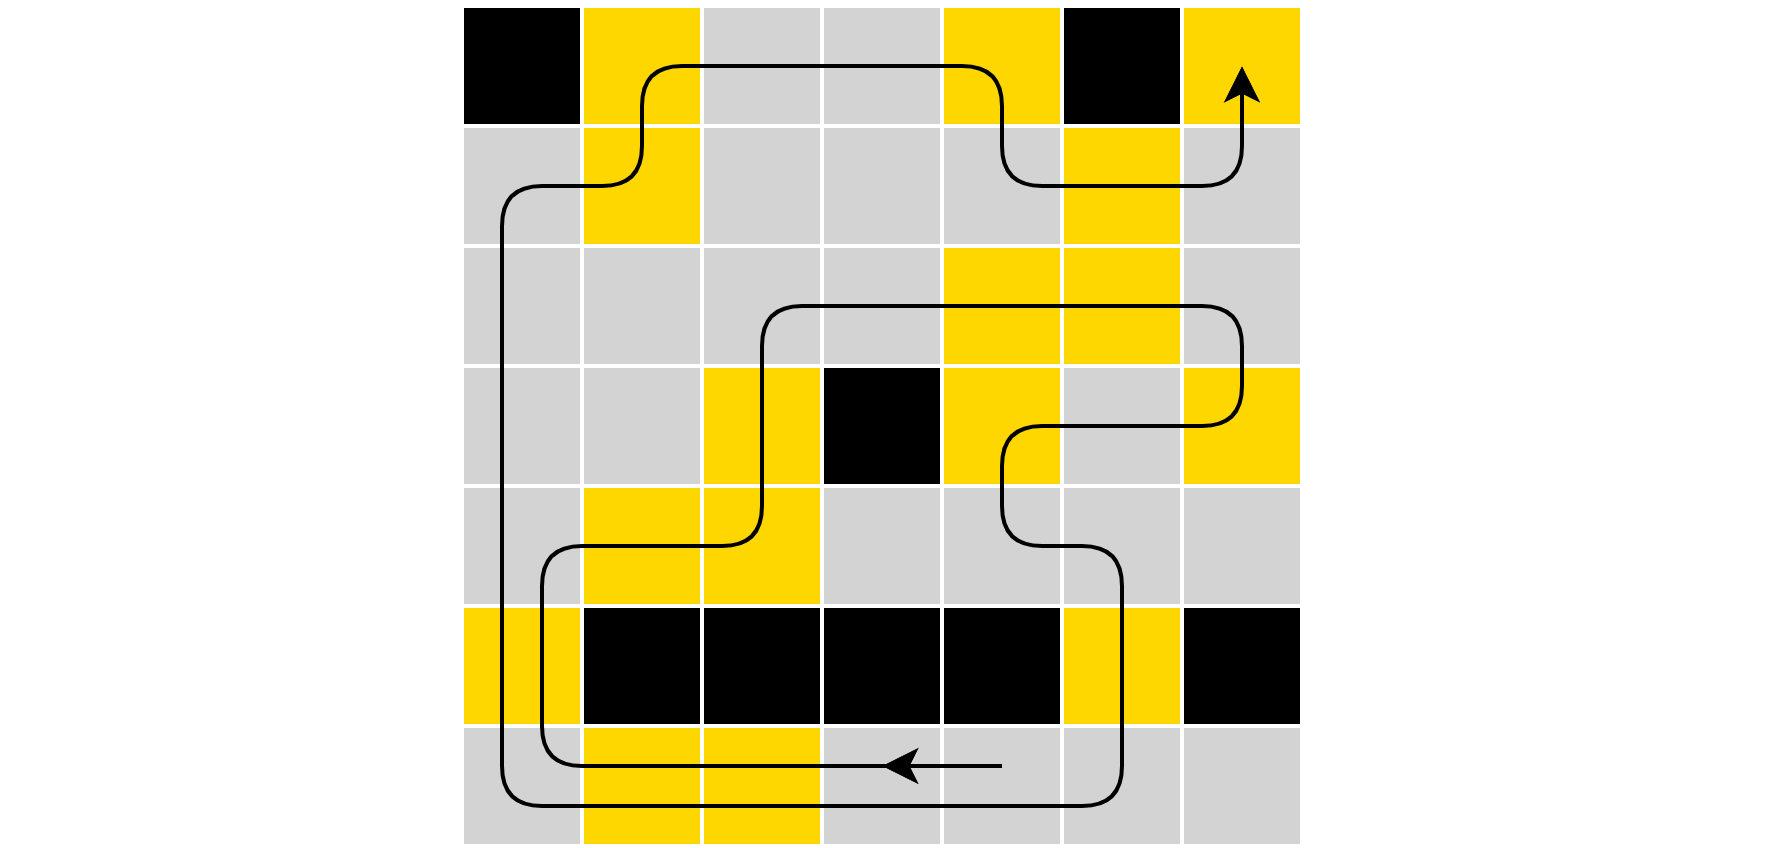

The diagram above was exported from draw.io. Its source (the exported page's mxGraphModel, read from the mxfile embedded in the PNG):
<mxGraphModel dx="786" dy="646" grid="1" gridSize="10" guides="1" tooltips="1" connect="1" arrows="1" fold="1" page="0" pageScale="1" pageWidth="827" pageHeight="1169" background="#ffffff" math="0" shadow="0">
  <root>
    <mxCell id="0" />
    <mxCell id="1" parent="0" />
    <mxCell id="92" value="" style="endArrow=none;dashed=1;html=1;strokeColor=#FFFFFF;" edge="1" parent="1">
      <mxGeometry width="50" height="50" relative="1" as="geometry">
        <mxPoint x="-115" y="-0.8300000000000409" as="sourcePoint" />
        <mxPoint x="325" y="-0.8300000000000409" as="targetPoint" />
      </mxGeometry>
    </mxCell>
    <mxCell id="93" value="" style="rounded=0;whiteSpace=wrap;html=1;fillColor=#000000;fontColor=#333333;strokeColor=#ffffff;" vertex="1" parent="1">
      <mxGeometry width="30" height="30" as="geometry" />
    </mxCell>
    <mxCell id="94" value="" style="rounded=0;whiteSpace=wrap;html=1;fillColor=#ffd700;fontColor=#333333;strokeColor=#ffffff;" vertex="1" parent="1">
      <mxGeometry x="30" width="30" height="30" as="geometry" />
    </mxCell>
    <mxCell id="95" value="" style="rounded=0;whiteSpace=wrap;html=1;fillColor=#D3D3D3;fontColor=#333333;strokeColor=#ffffff;" vertex="1" parent="1">
      <mxGeometry x="60" width="30" height="30" as="geometry" />
    </mxCell>
    <mxCell id="96" value="" style="rounded=0;whiteSpace=wrap;html=1;fillColor=#D3D3D3;fontColor=#333333;strokeColor=#ffffff;" vertex="1" parent="1">
      <mxGeometry x="90" width="30" height="30" as="geometry" />
    </mxCell>
    <mxCell id="97" value="" style="rounded=0;whiteSpace=wrap;html=1;fillColor=#ffd700;fontColor=#333333;strokeColor=#ffffff;" vertex="1" parent="1">
      <mxGeometry x="120" width="30" height="30" as="geometry" />
    </mxCell>
    <mxCell id="98" value="" style="rounded=0;whiteSpace=wrap;html=1;fillColor=#d3d3d3;fontColor=#333333;strokeColor=#ffffff;" vertex="1" parent="1">
      <mxGeometry y="30" width="30" height="30" as="geometry" />
    </mxCell>
    <mxCell id="99" value="" style="rounded=0;whiteSpace=wrap;html=1;fillColor=#ffd700;fontColor=#333333;strokeColor=#ffffff;" vertex="1" parent="1">
      <mxGeometry x="30" y="30" width="30" height="30" as="geometry" />
    </mxCell>
    <mxCell id="100" value="" style="rounded=0;whiteSpace=wrap;html=1;fillColor=#D3D3D3;fontColor=#333333;strokeColor=#ffffff;" vertex="1" parent="1">
      <mxGeometry x="60" y="30" width="30" height="30" as="geometry" />
    </mxCell>
    <mxCell id="101" value="" style="rounded=0;whiteSpace=wrap;html=1;fillColor=#D3D3D3;fontColor=#333333;strokeColor=#ffffff;" vertex="1" parent="1">
      <mxGeometry x="90" y="30" width="30" height="30" as="geometry" />
    </mxCell>
    <mxCell id="102" value="" style="rounded=0;whiteSpace=wrap;html=1;fillColor=#D3D3D3;fontColor=#333333;strokeColor=#ffffff;" vertex="1" parent="1">
      <mxGeometry x="120" y="30" width="30" height="30" as="geometry" />
    </mxCell>
    <mxCell id="103" value="" style="rounded=0;whiteSpace=wrap;html=1;fillColor=#d3d3d3;fontColor=#333333;strokeColor=#ffffff;" vertex="1" parent="1">
      <mxGeometry y="60" width="30" height="30" as="geometry" />
    </mxCell>
    <mxCell id="104" value="" style="rounded=0;whiteSpace=wrap;html=1;fillColor=#d3d3d3;fontColor=#333333;strokeColor=#ffffff;" vertex="1" parent="1">
      <mxGeometry x="30" y="60" width="30" height="30" as="geometry" />
    </mxCell>
    <mxCell id="105" value="" style="rounded=0;whiteSpace=wrap;html=1;fillColor=#d3d3d3;fontColor=#333333;strokeColor=#ffffff;" vertex="1" parent="1">
      <mxGeometry x="60" y="60" width="30" height="30" as="geometry" />
    </mxCell>
    <mxCell id="106" value="" style="rounded=0;whiteSpace=wrap;html=1;fillColor=#D3D3D3;fontColor=#333333;strokeColor=#ffffff;" vertex="1" parent="1">
      <mxGeometry x="90" y="60" width="30" height="30" as="geometry" />
    </mxCell>
    <mxCell id="107" value="" style="rounded=0;whiteSpace=wrap;html=1;fillColor=#ffd700;fontColor=#333333;strokeColor=#ffffff;" vertex="1" parent="1">
      <mxGeometry x="120" y="60" width="30" height="30" as="geometry" />
    </mxCell>
    <mxCell id="108" value="" style="rounded=0;whiteSpace=wrap;html=1;fillColor=#d3d3d3;fontColor=#333333;strokeColor=#ffffff;" vertex="1" parent="1">
      <mxGeometry y="90" width="30" height="30" as="geometry" />
    </mxCell>
    <mxCell id="109" value="" style="rounded=0;whiteSpace=wrap;html=1;fillColor=#d3d3d3;fontColor=#333333;strokeColor=#ffffff;" vertex="1" parent="1">
      <mxGeometry x="30" y="90" width="30" height="30" as="geometry" />
    </mxCell>
    <mxCell id="110" value="" style="rounded=0;whiteSpace=wrap;html=1;fillColor=#ffd700;fontColor=#333333;strokeColor=#ffffff;" vertex="1" parent="1">
      <mxGeometry x="60" y="90" width="30" height="30" as="geometry" />
    </mxCell>
    <mxCell id="111" value="" style="rounded=0;whiteSpace=wrap;html=1;fillColor=#000000;fontColor=#ffffff;strokeColor=#ffffff;" vertex="1" parent="1">
      <mxGeometry x="90" y="90" width="30" height="30" as="geometry" />
    </mxCell>
    <mxCell id="112" value="" style="rounded=0;whiteSpace=wrap;html=1;fillColor=#ffd700;fontColor=#333333;strokeColor=#ffffff;" vertex="1" parent="1">
      <mxGeometry x="120" y="90" width="30" height="30" as="geometry" />
    </mxCell>
    <mxCell id="113" value="" style="rounded=0;whiteSpace=wrap;html=1;fillColor=#000000;fontColor=#333333;strokeColor=#ffffff;" vertex="1" parent="1">
      <mxGeometry x="150" width="30" height="30" as="geometry" />
    </mxCell>
    <mxCell id="114" value="" style="rounded=0;whiteSpace=wrap;html=1;fillColor=#ffd700;fontColor=#333333;strokeColor=#ffffff;" vertex="1" parent="1">
      <mxGeometry x="180" width="30" height="30" as="geometry" />
    </mxCell>
    <mxCell id="115" value="" style="rounded=0;whiteSpace=wrap;html=1;fillColor=#ffd700;fontColor=#333333;strokeColor=#ffffff;" vertex="1" parent="1">
      <mxGeometry x="150" y="30" width="30" height="30" as="geometry" />
    </mxCell>
    <mxCell id="116" value="" style="rounded=0;whiteSpace=wrap;html=1;fillColor=#d3d3d3;fontColor=#333333;strokeColor=#ffffff;" vertex="1" parent="1">
      <mxGeometry x="180" y="30" width="30" height="30" as="geometry" />
    </mxCell>
    <mxCell id="117" value="" style="rounded=0;whiteSpace=wrap;html=1;fillColor=#ffd700;fontColor=#333333;strokeColor=#ffffff;" vertex="1" parent="1">
      <mxGeometry x="150" y="60" width="30" height="30" as="geometry" />
    </mxCell>
    <mxCell id="118" value="" style="rounded=0;whiteSpace=wrap;html=1;fillColor=#d3d3d3;fontColor=#333333;strokeColor=#ffffff;" vertex="1" parent="1">
      <mxGeometry x="180" y="60" width="30" height="30" as="geometry" />
    </mxCell>
    <mxCell id="119" value="" style="rounded=0;whiteSpace=wrap;html=1;fillColor=#d3d3d3;fontColor=#333333;strokeColor=#ffffff;" vertex="1" parent="1">
      <mxGeometry x="150" y="90" width="30" height="30" as="geometry" />
    </mxCell>
    <mxCell id="120" value="" style="rounded=0;whiteSpace=wrap;html=1;fillColor=#ffd700;fontColor=#333333;strokeColor=#ffffff;" vertex="1" parent="1">
      <mxGeometry x="180" y="90" width="30" height="30" as="geometry" />
    </mxCell>
    <mxCell id="121" value="" style="rounded=0;whiteSpace=wrap;html=1;fillColor=#d3d3d3;fontColor=#333333;strokeColor=#ffffff;" vertex="1" parent="1">
      <mxGeometry y="120" width="30" height="30" as="geometry" />
    </mxCell>
    <mxCell id="122" value="" style="rounded=0;whiteSpace=wrap;html=1;fillColor=#ffd700;fontColor=#333333;strokeColor=#ffffff;" vertex="1" parent="1">
      <mxGeometry x="30" y="120" width="30" height="30" as="geometry" />
    </mxCell>
    <mxCell id="123" value="" style="rounded=0;whiteSpace=wrap;html=1;fillColor=#ffd700;fontColor=#333333;strokeColor=#ffffff;" vertex="1" parent="1">
      <mxGeometry x="60" y="120" width="30" height="30" as="geometry" />
    </mxCell>
    <mxCell id="124" value="" style="rounded=0;whiteSpace=wrap;html=1;fillColor=#d3d3d3;fontColor=#333333;strokeColor=#ffffff;" vertex="1" parent="1">
      <mxGeometry x="90" y="120" width="30" height="30" as="geometry" />
    </mxCell>
    <mxCell id="125" value="" style="rounded=0;whiteSpace=wrap;html=1;fillColor=#d3d3d3;fontColor=#333333;strokeColor=#ffffff;" vertex="1" parent="1">
      <mxGeometry x="120" y="120" width="30" height="30" as="geometry" />
    </mxCell>
    <mxCell id="126" value="" style="rounded=0;whiteSpace=wrap;html=1;fillColor=#ffd700;fontColor=#333333;strokeColor=#ffffff;" vertex="1" parent="1">
      <mxGeometry y="150" width="30" height="30" as="geometry" />
    </mxCell>
    <mxCell id="127" value="" style="rounded=0;whiteSpace=wrap;html=1;fillColor=#000000;fontColor=#333333;strokeColor=#ffffff;" vertex="1" parent="1">
      <mxGeometry x="30" y="150" width="30" height="30" as="geometry" />
    </mxCell>
    <mxCell id="128" value="" style="rounded=0;whiteSpace=wrap;html=1;fillColor=#000000;fontColor=#333333;strokeColor=#ffffff;" vertex="1" parent="1">
      <mxGeometry x="60" y="150" width="30" height="30" as="geometry" />
    </mxCell>
    <mxCell id="129" value="" style="rounded=0;whiteSpace=wrap;html=1;fillColor=#000000;fontColor=#333333;strokeColor=#ffffff;" vertex="1" parent="1">
      <mxGeometry x="90" y="150" width="30" height="30" as="geometry" />
    </mxCell>
    <mxCell id="130" value="" style="rounded=0;whiteSpace=wrap;html=1;fillColor=#000000;fontColor=#333333;strokeColor=#ffffff;" vertex="1" parent="1">
      <mxGeometry x="120" y="150" width="30" height="30" as="geometry" />
    </mxCell>
    <mxCell id="131" value="" style="rounded=0;whiteSpace=wrap;html=1;fillColor=#d3d3d3;fontColor=#333333;strokeColor=#ffffff;" vertex="1" parent="1">
      <mxGeometry y="180" width="30" height="30" as="geometry" />
    </mxCell>
    <mxCell id="132" value="" style="rounded=0;whiteSpace=wrap;html=1;fillColor=#ffd700;fontColor=#333333;strokeColor=#ffffff;" vertex="1" parent="1">
      <mxGeometry x="30" y="180" width="30" height="30" as="geometry" />
    </mxCell>
    <mxCell id="133" value="" style="rounded=0;whiteSpace=wrap;html=1;fillColor=#ffd700;fontColor=#333333;strokeColor=#ffffff;" vertex="1" parent="1">
      <mxGeometry x="60" y="180" width="30" height="30" as="geometry" />
    </mxCell>
    <mxCell id="134" value="" style="rounded=0;whiteSpace=wrap;html=1;fillColor=#d3d3d3;fontColor=#333333;strokeColor=#ffffff;" vertex="1" parent="1">
      <mxGeometry x="90" y="180" width="30" height="30" as="geometry" />
    </mxCell>
    <mxCell id="135" value="" style="rounded=0;whiteSpace=wrap;html=1;fillColor=#d3d3d3;fontColor=#333333;strokeColor=#ffffff;" vertex="1" parent="1">
      <mxGeometry x="120" y="180" width="30" height="30" as="geometry" />
    </mxCell>
    <mxCell id="136" value="" style="rounded=0;whiteSpace=wrap;html=1;fillColor=#d3d3d3;fontColor=#333333;strokeColor=#ffffff;" vertex="1" parent="1">
      <mxGeometry x="150" y="120" width="30" height="30" as="geometry" />
    </mxCell>
    <mxCell id="137" value="" style="rounded=0;whiteSpace=wrap;html=1;fillColor=#d3d3d3;fontColor=#333333;strokeColor=#ffffff;" vertex="1" parent="1">
      <mxGeometry x="180" y="120" width="30" height="30" as="geometry" />
    </mxCell>
    <mxCell id="138" value="" style="rounded=0;whiteSpace=wrap;html=1;fillColor=#ffd700;fontColor=#333333;strokeColor=#ffffff;" vertex="1" parent="1">
      <mxGeometry x="150" y="150" width="30" height="30" as="geometry" />
    </mxCell>
    <mxCell id="139" value="" style="rounded=0;whiteSpace=wrap;html=1;fillColor=#000000;fontColor=#333333;strokeColor=#ffffff;" vertex="1" parent="1">
      <mxGeometry x="180" y="150" width="30" height="30" as="geometry" />
    </mxCell>
    <mxCell id="140" value="" style="rounded=0;whiteSpace=wrap;html=1;fillColor=#d3d3d3;fontColor=#333333;strokeColor=#ffffff;" vertex="1" parent="1">
      <mxGeometry x="150" y="180" width="30" height="30" as="geometry" />
    </mxCell>
    <mxCell id="141" value="" style="rounded=0;whiteSpace=wrap;html=1;fillColor=#d3d3d3;fontColor=#333333;strokeColor=#ffffff;" vertex="1" parent="1">
      <mxGeometry x="180" y="180" width="30" height="30" as="geometry" />
    </mxCell>
    <mxCell id="143" value="" style="endArrow=classic;html=1;strokeColor=#000000;" edge="1" parent="1">
      <mxGeometry width="50" height="50" relative="1" as="geometry">
        <mxPoint x="135" y="190" as="sourcePoint" />
        <mxPoint x="195" y="15" as="targetPoint" />
        <Array as="points">
          <mxPoint x="20" y="190" />
          <mxPoint x="20" y="135" />
          <mxPoint x="75" y="135" />
          <mxPoint x="75" y="75" />
          <mxPoint x="195" y="75" />
          <mxPoint x="195" y="105" />
          <mxPoint x="135" y="105" />
          <mxPoint x="135" y="135" />
          <mxPoint x="165" y="135" />
          <mxPoint x="165" y="200" />
          <mxPoint x="10" y="200" />
          <mxPoint x="10" y="45" />
          <mxPoint x="45" y="45" />
          <mxPoint x="45" y="15" />
          <mxPoint x="135" y="15" />
          <mxPoint x="135" y="45" />
          <mxPoint x="195" y="45" />
        </Array>
      </mxGeometry>
    </mxCell>
    <mxCell id="147" value="" style="endArrow=classic;html=1;strokeColor=#000000;" edge="1" parent="1">
      <mxGeometry width="50" height="50" relative="1" as="geometry">
        <mxPoint x="135" y="190" as="sourcePoint" />
        <mxPoint x="105" y="190" as="targetPoint" />
      </mxGeometry>
    </mxCell>
  </root>
</mxGraphModel>